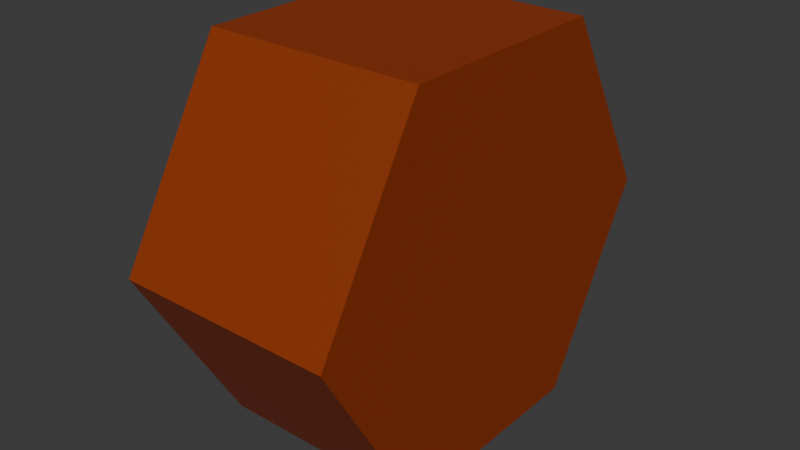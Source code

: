 # Source: hex_tile.blend  (saved by Blender 4.2.66; exported with 4.5.12 LTS)
import bpy
from mathutils import Matrix  # noqa: F401  (used for matrix-valued properties, if any)

bpy.ops.wm.read_factory_settings(use_empty=True)
scene = bpy.context.scene
scene.name = 'Scene'

# ---- collections
col_collection = bpy.data.collections.new('Collection'); scene.collection.children.link(col_collection)

# ---- materials (node trees are filled in below, after node groups)
mat_dirt = bpy.data.materials.new('Dirt')

# ---- material node trees
mat_dirt.use_nodes = True; mat_dirt.node_tree.nodes.clear()
_N = mat_dirt.node_tree.nodes; _L = mat_dirt.node_tree.links
n0 = _N.new('ShaderNodeBsdfPrincipled'); n0.name = 'Principled BSDF'; n0.location = (10, 300)
n0.inputs[0].default_value = (0.2827, 0.03748, 0.002389, 1.0)
n1 = _N.new('ShaderNodeOutputMaterial'); n1.name = 'Material Output'; n1.location = (300, 300)
_L.new(n0.outputs[0], n1.inputs[0])
n1.is_active_output = True

# ---- world
world_world = bpy.data.worlds.new('World'); scene.world = world_world
world_world.use_nodes = True; world_world.node_tree.nodes.clear()
_N = world_world.node_tree.nodes; _L = world_world.node_tree.links
n0 = _N.new('ShaderNodeOutputWorld'); n0.name = 'World Output'; n0.location = (300, 300)
n1 = _N.new('ShaderNodeBackground'); n1.name = 'Background'; n1.location = (10, 300)
n1.inputs[0].default_value = (0.05088, 0.05088, 0.05088, 1.0)
_L.new(n1.outputs[0], n0.inputs[0])
n0.is_active_output = True
world_world.color = (0.05088, 0.05088, 0.05088)
world_world.sun_shadow_jitter_overblur = 0.0

# ---- meshes
me_circle = bpy.data.meshes.new('Circle')
me_circle.from_pydata([(0.0, 1.0, 0.0), (-0.866, 0.5, 0.0), (-0.866, -0.5, 0.0), (0.0, -1.0, 0.0), (0.866, -0.5, 0.0), (0.866, 0.5, 0.0), (0.0, 1.0, 0.0), (-0.866, 0.5, 0.0), (-0.866, -0.5, 0.0), (0.0, -1.0, 0.0), (0.866, -0.5, 0.0), (0.866, 0.5, 0.0), (7.614e-08, 1.0, -0.4958), (-0.866, 0.5, -0.4958), (-0.866, -0.5, -0.4958), (7.614e-08, -1.0, -0.4958), (0.866, -0.5, -0.4958), (0.866, 0.5, -0.4958)], [], [(0, 5, 4, 3, 2, 1), (6, 7, 13, 12), (4, 5, 11, 10), (2, 3, 9, 8), (0, 1, 7, 6), (5, 0, 6, 11), (3, 4, 10, 9), (1, 2, 8, 7), (12, 13, 14, 15, 16, 17), (11, 6, 12, 17), (9, 10, 16, 15), (7, 8, 14, 13), (10, 11, 17, 16), (8, 9, 15, 14)])
_uv = me_circle.uv_layers.new(name='UVMap')
_uv.uv.foreach_set('vector', [0.5, 1.0, 0.933, 0.75, 0.933, 0.25, 0.5, 0.0, 0.06699, 0.25, 0.06699, 0.75, 0.5, 1.0, 0.06699, 0.75, 0.06699, 0.75, 0.5, 1.0, 0.933, 0.25, 0.933, 0.75, 0.933, 0.75, 0.933, 0.25, 0.06699, 0.25, 0.5, 0.0, 0.5, 0.0, 0.06699, 0.25, 0.5, 1.0, 0.06699, 0.75, 0.06699, 0.75, 0.5, 1.0, 0.933, 0.75, 0.5, 1.0, 0.5, 1.0, 0.933, 0.75, 0.5, 0.0, 0.933, 0.25, 0.933, 0.25, 0.5, 0.0, 0.06699, 0.75, 0.06699, 0.25, 0.06699, 0.25, 0.06699, 0.75, 0.5, 1.0, 0.06699, 0.75, 0.06699, 0.25, 0.5, 0.0, 0.933, 0.25, 0.933, 0.75, 0.933, 0.75, 0.5, 1.0, 0.5, 1.0, 0.933, 0.75, 0.5, 0.0, 0.933, 0.25, 0.933, 0.25, 0.5, 0.0, 0.06699, 0.75, 0.06699, 0.25, 0.06699, 0.25, 0.06699, 0.75, 0.933, 0.25, 0.933, 0.75, 0.933, 0.75, 0.933, 0.25, 0.06699, 0.25, 0.5, 0.0, 0.5, 0.0, 0.06699, 0.25])
me_circle.materials.append(mat_dirt)
me_circle.update()

# ---- objects
ob_dirt_tile = bpy.data.objects.new('Dirt Tile', me_circle)

# ---- transforms, parenting, visibility, modifiers, constraints
ob_dirt_tile.location = (1.0, 0.0, 0.0)
ob_dirt_tile.rotation_euler = (-0.0, 1.571, 0.0)
ob_dirt_tile.scale = (2.0, 2.0, 4.0)

# ---- collection membership
col_collection.objects.link(ob_dirt_tile)

# ---- scene / render settings (as saved in the file)
scene.frame_start = 1; scene.frame_end = 250; scene.frame_set(1)
scene.render.engine = 'BLENDER_EEVEE_NEXT'
bpy.context.view_layer.update()

# ---- added for rendering (the .blend has no active camera and no usable light): camera, sun
cam_auto = bpy.data.cameras.new('AutoCamera')
cam_auto.lens = 50.0
cam_auto.sensor_width = 36.0
cam_auto.clip_end = 1000.0
ob_auto_camera = bpy.data.objects.new('AutoCamera', cam_auto)
scene.collection.objects.link(ob_auto_camera)
ob_auto_camera.location = (5.23682, -6.27399, 4.18266)
ob_auto_camera.rotation_euler = (1.09748, -7.21219e-08, 0.694738)
scene.camera = ob_auto_camera
light_auto_sun = bpy.data.lights.new('AutoSun', 'SUN')
light_auto_sun.energy = 3.0
light_auto_sun.angle = 0.0523599
ob_auto_sun = bpy.data.objects.new('AutoSun', light_auto_sun)
scene.collection.objects.link(ob_auto_sun)
ob_auto_sun.rotation_euler = (0.872665, 0.174533, 0.523599)
bpy.context.view_layer.update()
